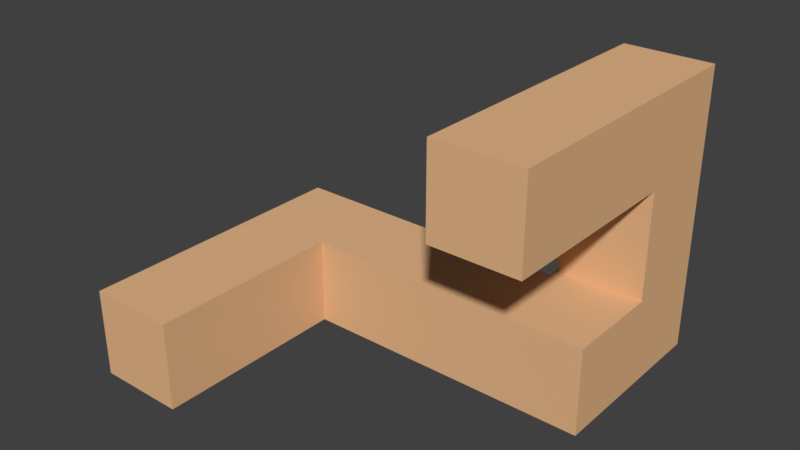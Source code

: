 # Source: Piece_05.blend  (saved by Blender 2.79.0; exported with 4.5.12 LTS)
import bpy
from mathutils import Matrix  # noqa: F401  (used for matrix-valued properties, if any)

bpy.ops.wm.read_factory_settings(use_empty=True)
scene = bpy.context.scene
scene.name = 'Scene'

# ---- collections
col_collection_1 = bpy.data.collections.new('Collection 1'); scene.collection.children.link(col_collection_1)

# ---- materials (node trees are filled in below, after node groups)
mat_piece_05_material = bpy.data.materials.new('Piece_05_Material')
mat_piece_05_material.alpha_threshold = 0.0
mat_piece_05_material.diffuse_color = (0.8, 0.4754, 0.2509, 1.0)
mat_piece_05_material.roughness = 0.5

# ---- material node trees

# ---- world
world_world = bpy.data.worlds.new('World'); scene.world = world_world
world_world.color = (0.05088, 0.05088, 0.05088)
world_world.use_sun_shadow = False
world_world.sun_shadow_jitter_overblur = 0.0
world_world.cycles.sampling_method = 'MANUAL'

# ---- meshes
me_piece_05_v = bpy.data.meshes.new('Piece_05_V')
me_piece_05_v.from_pydata([(1.222, -2.515, 1.963), (1.222, -2.515, 3.963), (1.222, 3.93, 3.963), (3.222, -2.515, 1.963), (3.222, -2.515, 3.963), (3.222, 3.93, 3.963), (1.222, 1.93, 1.963), (3.222, 1.93, 1.963), (3.222, 3.93, -2.481), (1.222, 3.93, -2.481), (1.222, 1.93, -0.4815), (3.222, 1.93, -0.4815), (3.222, -0.2926, -2.481), (3.222, -0.2926, -0.4815), (1.222, 1.685, -2.481), (1.222, 1.685, -0.4815), (-5.444, 1.685, -0.4815), (-5.444, 1.685, -2.481), (-3.444, -0.2926, -2.481), (-3.444, -0.2926, -0.4815), (-5.444, -4.737, -2.481), (-5.444, -4.737, -0.4815), (-3.444, -4.737, -2.481), (-3.444, -4.737, -0.4815)], [], [(5, 2, 1, 4), (9, 14, 15, 10, 6, 0, 1, 2), (3, 4, 1, 0), (6, 7, 3, 0), (11, 13, 12, 8, 5, 4, 3, 7), (7, 6, 10, 11), (13, 19, 18, 12), (15, 16, 21, 23, 19, 13, 11, 10), (18, 22, 20, 17, 14, 9, 8, 12), (15, 14, 17, 16), (5, 8, 9, 2), (22, 23, 21, 20), (18, 19, 23, 22), (17, 20, 21, 16)])
me_piece_05_v.materials.append(mat_piece_05_material)
me_piece_05_v.use_remesh_preserve_volume = False
me_piece_05_v.use_remesh_preserve_attributes = False
me_piece_05_v.use_mirror_vertex_groups = False
me_piece_05_v.update()

# ---- objects
ob_piece_05 = bpy.data.objects.new('Piece_05', me_piece_05_v)

# ---- transforms, parenting, visibility, modifiers, constraints
ob_piece_05.location = (0.0, 0.0, 0.0)
ob_piece_05.scale = (0.9, 0.9, 0.9)
ob_piece_05.lineart.crease_threshold = 0.0

# ---- collection membership
col_collection_1.objects.link(ob_piece_05)

# ---- scene / render settings (as saved in the file)
scene.frame_start = 1; scene.frame_end = 250; scene.frame_set(1)
scene.render.engine = 'CYCLES'
scene.render.resolution_percentage = 50
scene.render.dither_intensity = 0.0
scene.cycles.use_denoising = False
scene.cycles.samples = 128
scene.cycles.sampling_pattern = 'TABULATED_SOBOL'
scene.cycles.use_adaptive_sampling = False
scene.cycles.use_light_tree = False
scene.cycles.blur_glossy = 0.0
scene.cycles.sample_clamp_indirect = 0.0
scene.view_settings.view_transform = 'Standard'
bpy.context.view_layer.update()

# ---- added for rendering (the .blend has no active camera and no usable light): camera, sun
cam_auto = bpy.data.cameras.new('AutoCamera')
cam_auto.lens = 50.0
cam_auto.sensor_width = 36.0
cam_auto.clip_end = 1000.0
ob_auto_camera = bpy.data.objects.new('AutoCamera', cam_auto)
scene.collection.objects.link(ob_auto_camera)
ob_auto_camera.location = (10.5308, -14.2003, 9.89134)
ob_auto_camera.rotation_euler = (1.09748, -7.21219e-08, 0.694738)
scene.camera = ob_auto_camera
light_auto_sun = bpy.data.lights.new('AutoSun', 'SUN')
light_auto_sun.energy = 3.0
light_auto_sun.angle = 0.0523599
ob_auto_sun = bpy.data.objects.new('AutoSun', light_auto_sun)
scene.collection.objects.link(ob_auto_sun)
ob_auto_sun.rotation_euler = (0.872665, 0.174533, 0.523599)
bpy.context.view_layer.update()
